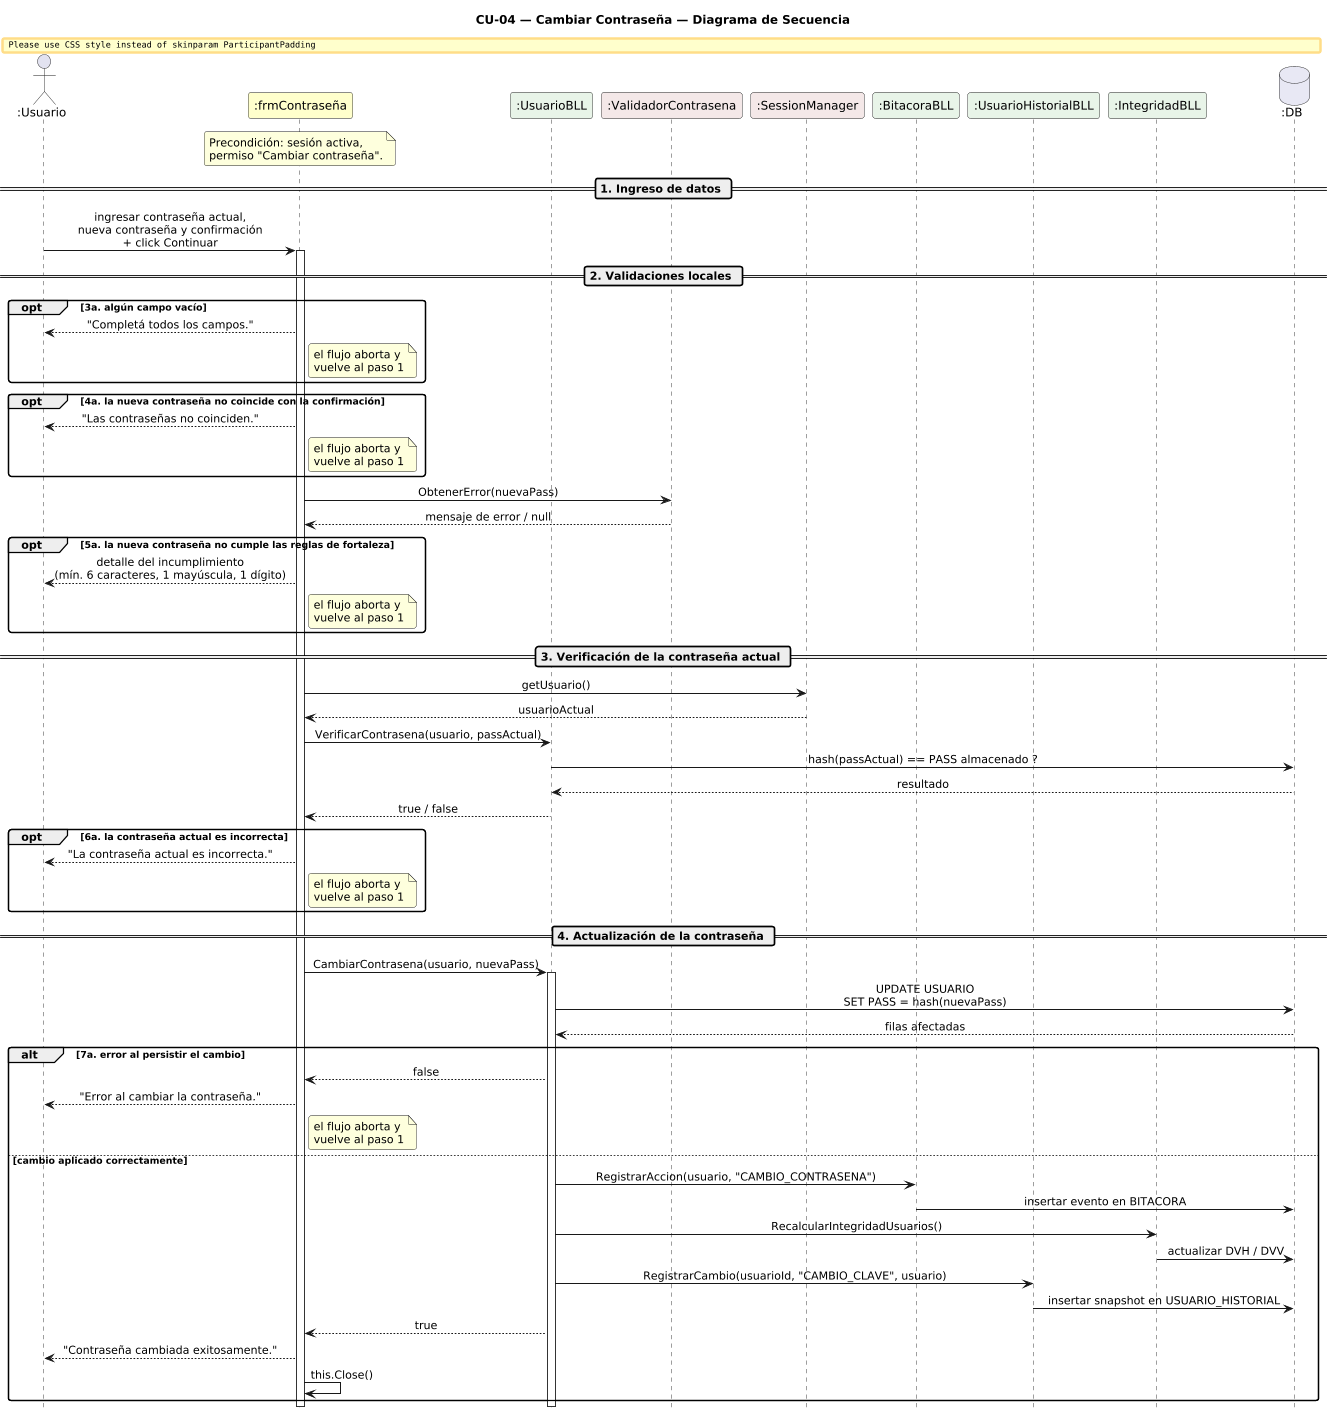

The diagram above was rendered by PlantUML. Its source (embedded in the PNG):
@startuml DiagramaSecuencia_CU04_CambiarContrasena

title CU-04 — Cambiar Contraseña — Diagrama de Secuencia

skinparam shadowing false
skinparam roundcorner 6
skinparam sequenceArrowThickness 1.2
skinparam ParticipantPadding 14
skinparam sequenceMessageAlign center
hide footbox
scale 0.85

' ─────────────────────────────────────────
' Participantes en orden de aparición
' ─────────────────────────────────────────
actor       ":Usuario"                as U
participant ":frmContraseña"          as FC #FEFECE
participant ":UsuarioBLL"             as UB #E8F4E8
participant ":ValidadorContrasena"    as VC #F4E8E8
participant ":SessionManager"         as SM #F4E8E8
participant ":BitacoraBLL"            as BB #E8F4E8
participant ":UsuarioHistorialBLL"    as UH #E8F4E8
participant ":IntegridadBLL"          as IB #E8F4E8
database    ":DB"                     as DB #E8E8F4

note over FC
  Precondición: sesión activa,
  permiso "Cambiar contraseña".
end note

' ─────────────────────────────────────────
' INGRESO DE DATOS
' ─────────────────────────────────────────
== 1. Ingreso de datos ==

U -> FC : ingresar contraseña actual,\nnueva contraseña y confirmación\n+ click Continuar
activate FC

' ─────────────────────────────────────────
' VALIDACIONES LOCALES
' ─────────────────────────────────────────
== 2. Validaciones locales ==

opt 3a. algún campo vacío
  FC --> U : "Completá todos los campos."
  note right of FC : el flujo aborta y\nvuelve al paso 1
end

opt 4a. la nueva contraseña no coincide con la confirmación
  FC --> U : "Las contraseñas no coinciden."
  note right of FC : el flujo aborta y\nvuelve al paso 1
end

FC -> VC : ObtenerError(nuevaPass)
VC --> FC : mensaje de error / null

opt 5a. la nueva contraseña no cumple las reglas de fortaleza
  FC --> U : detalle del incumplimiento\n(mín. 6 caracteres, 1 mayúscula, 1 dígito)
  note right of FC : el flujo aborta y\nvuelve al paso 1
end

' ─────────────────────────────────────────
' VERIFICACIÓN DE LA CONTRASEÑA ACTUAL
' ─────────────────────────────────────────
== 3. Verificación de la contraseña actual ==

FC -> SM : getUsuario()
SM --> FC : usuarioActual

FC -> UB : VerificarContrasena(usuario, passActual)
UB -> DB : hash(passActual) == PASS almacenado ?
DB --> UB : resultado
UB --> FC : true / false

opt 6a. la contraseña actual es incorrecta
  FC --> U : "La contraseña actual es incorrecta."
  note right of FC : el flujo aborta y\nvuelve al paso 1
end

' ─────────────────────────────────────────
' ACTUALIZACIÓN DE LA CONTRASEÑA
' ─────────────────────────────────────────
== 4. Actualización de la contraseña ==

FC -> UB : CambiarContrasena(usuario, nuevaPass)
activate UB

UB -> DB : UPDATE USUARIO\nSET PASS = hash(nuevaPass)
DB --> UB : filas afectadas

alt 7a. error al persistir el cambio
  UB --> FC : false
  FC --> U : "Error al cambiar la contraseña."
  note right of FC : el flujo aborta y\nvuelve al paso 1

else cambio aplicado correctamente
  UB -> BB : RegistrarAccion(usuario, "CAMBIO_CONTRASENA")
  BB -> DB : insertar evento en BITACORA

  UB -> IB : RecalcularIntegridadUsuarios()
  IB -> DB : actualizar DVH / DVV

  UB -> UH : RegistrarCambio(usuarioId, "CAMBIO_CLAVE", usuario)
  UH -> DB : insertar snapshot en USUARIO_HISTORIAL

  UB --> FC : true
  FC --> U : "Contraseña cambiada exitosamente."
  FC -> FC : this.Close()
end
deactivate UB
deactivate FC

@enduml